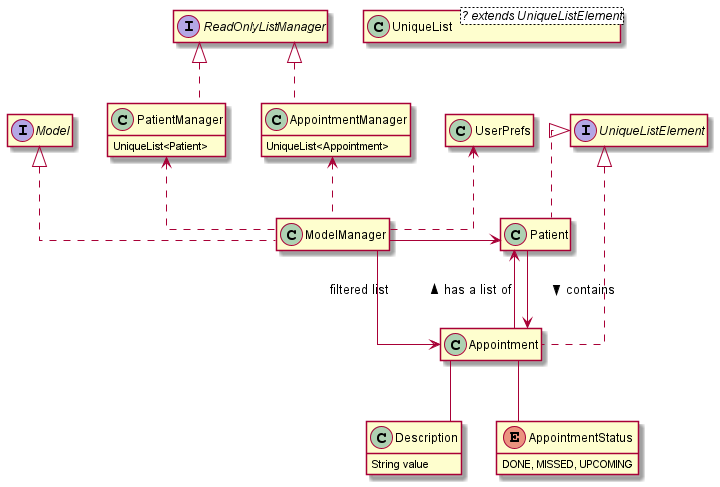

The diagram above was rendered by PlantUML. Its source (embedded in the PNG):
@startuml
hide empty members
skinparam linetype ortho

interface ReadOnlyListManager
interface Model
interface UniqueListElement

class UniqueList<? extends UniqueListElement>
class PatientManager {
    UniqueList<Patient>
}
class AppointmentManager {
    UniqueList<Appointment>
}
class Description {
    String value
}

enum AppointmentStatus {
    DONE, MISSED, UPCOMING
}

Model <|.. ModelManager
UserPrefs <.. ModelManager
Patient <-r- ModelManager: filtered list
Appointment <-l- ModelManager: filtered list
Patient <-- Appointment: < has a list of
Appointment <-- Patient: < contains
Appointment -- Description
Appointment -- AppointmentStatus

ReadOnlyListManager <|.. PatientManager
PatientManager <.. ModelManager

UniqueListElement <|.. Patient
UniqueListElement <|.. Appointment

ReadOnlyListManager <|.. AppointmentManager
AppointmentManager <.. ModelManager

@enduml